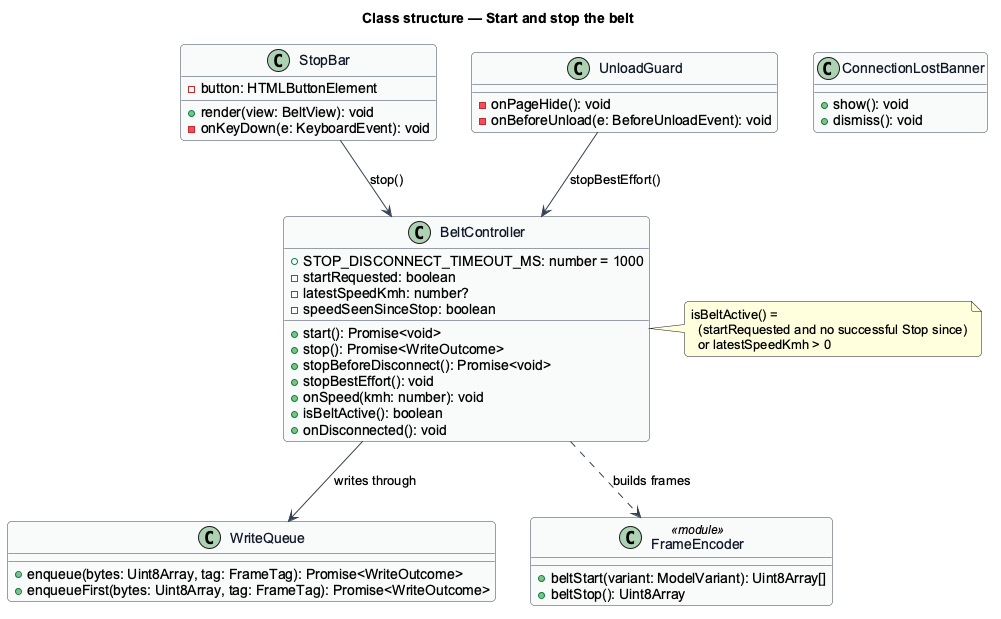

The diagram above was rendered by PlantUML. Its source (embedded in the PNG):
@startuml
' --- shared skin header ---
skinparam backgroundColor #FFFFFF
skinparam shadowing false
skinparam roundcorner 8
skinparam defaultFontName Arial
skinparam ArrowColor #344054
skinparam class {
  BorderColor #344054
  FontColor #101828
  BackgroundColor #F9FAFB
}
' --------------------------
title Class structure — Start and stop the belt

class BeltController {
  +STOP_DISCONNECT_TIMEOUT_MS: number = 1000
  -startRequested: boolean
  -latestSpeedKmh: number?
  -speedSeenSinceStop: boolean
  +start(): Promise<void>
  +stop(): Promise<WriteOutcome>
  +stopBeforeDisconnect(): Promise<void>
  +stopBestEffort(): void
  +onSpeed(kmh: number): void
  +isBeltActive(): boolean
  +onDisconnected(): void
}

class StopBar {
  -button: HTMLButtonElement
  +render(view: BeltView): void
  -onKeyDown(e: KeyboardEvent): void
}

class ConnectionLostBanner {
  +show(): void
  +dismiss(): void
}

class UnloadGuard {
  -onPageHide(): void
  -onBeforeUnload(e: BeforeUnloadEvent): void
}

class WriteQueue {
  +enqueue(bytes: Uint8Array, tag: FrameTag): Promise<WriteOutcome>
  +enqueueFirst(bytes: Uint8Array, tag: FrameTag): Promise<WriteOutcome>
}

class FrameEncoder <<module>> {
  +beltStart(variant: ModelVariant): Uint8Array[]
  +beltStop(): Uint8Array
}

note right of BeltController
  isBeltActive() =
    (startRequested and no successful Stop since)
    or latestSpeedKmh > 0
end note

BeltController --> WriteQueue : writes through
BeltController ..> FrameEncoder : builds frames
StopBar --> BeltController : stop()
UnloadGuard --> BeltController : stopBestEffort()
@enduml